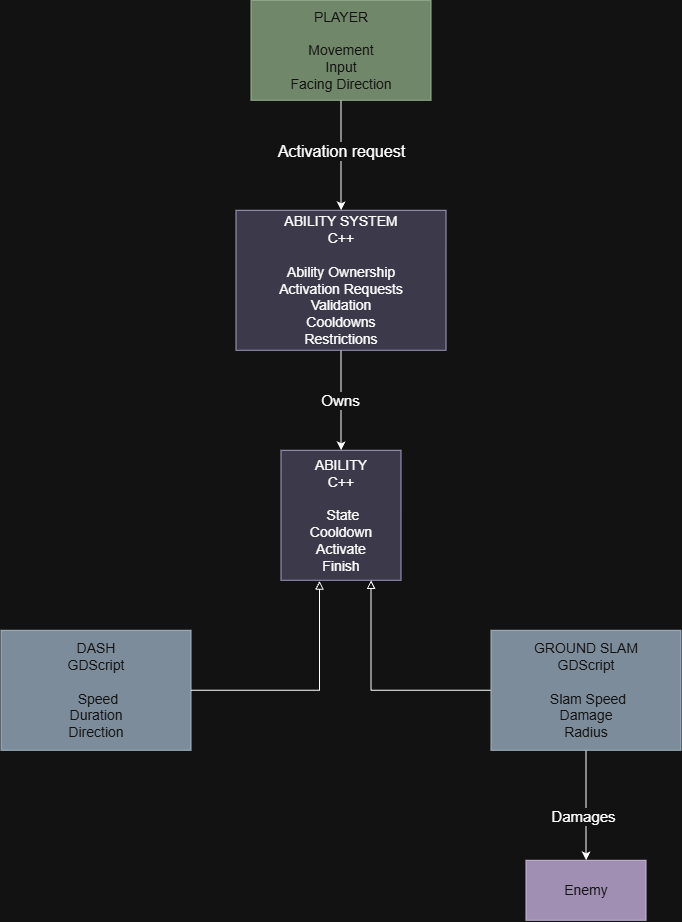

The diagram above was exported from draw.io. Its source (the exported page's mxGraphModel, read from the mxfile embedded in the PNG):
<mxGraphModel dx="908" dy="1336" grid="1" gridSize="10" guides="1" tooltips="1" connect="1" arrows="1" fold="1" page="1" pageScale="1" pageWidth="827" pageHeight="1169" math="0" shadow="0">
  <root>
    <mxCell id="0" />
    <mxCell id="1" parent="0" />
    <mxCell id="dvWmeETazzm7wX5UGi5f-3" edge="1" parent="1" source="dvWmeETazzm7wX5UGi5f-1" style="edgeStyle=orthogonalEdgeStyle;rounded=0;orthogonalLoop=1;jettySize=auto;html=1;" target="dvWmeETazzm7wX5UGi5f-2">
      <mxGeometry relative="1" as="geometry" />
    </mxCell>
    <mxCell id="dvWmeETazzm7wX5UGi5f-4" connectable="0" parent="dvWmeETazzm7wX5UGi5f-3" style="edgeLabel;html=1;align=center;verticalAlign=middle;resizable=0;points=[];fontSize=16;" value="Activation request" vertex="1">
      <mxGeometry relative="1" x="-0.3673" y="1" as="geometry">
        <mxPoint x="-1" y="15" as="offset" />
      </mxGeometry>
    </mxCell>
    <mxCell id="dvWmeETazzm7wX5UGi5f-1" parent="1" style="rounded=0;whiteSpace=wrap;html=1;fillColor=#6d8764;fontColor=#ffffff;strokeColor=#3A5431;" value="&lt;div&gt;&lt;font style=&quot;font-size: 14px;&quot;&gt;PLAYER&lt;/font&gt;&lt;/div&gt;&lt;div&gt;&lt;font style=&quot;font-size: 14px;&quot;&gt;&lt;br&gt;&lt;/font&gt;&lt;/div&gt;&lt;font style=&quot;font-size: 14px;&quot;&gt;Movement&lt;/font&gt;&lt;div&gt;&lt;font style=&quot;font-size: 14px;&quot;&gt;Input&lt;/font&gt;&lt;/div&gt;&lt;div&gt;&lt;font style=&quot;font-size: 14px;&quot;&gt;Facing Direction&lt;/font&gt;&lt;/div&gt;" vertex="1">
      <mxGeometry height="100" width="180" x="320" as="geometry" />
    </mxCell>
    <mxCell id="dvWmeETazzm7wX5UGi5f-6" edge="1" parent="1" source="dvWmeETazzm7wX5UGi5f-2" style="edgeStyle=orthogonalEdgeStyle;rounded=0;orthogonalLoop=1;jettySize=auto;html=1;" target="dvWmeETazzm7wX5UGi5f-5">
      <mxGeometry relative="1" as="geometry" />
    </mxCell>
    <mxCell id="dvWmeETazzm7wX5UGi5f-12" connectable="0" parent="dvWmeETazzm7wX5UGi5f-6" style="edgeLabel;html=1;align=center;verticalAlign=middle;resizable=0;points=[];" value="&lt;span style=&quot;font-size: 15px;&quot;&gt;Owns&lt;/span&gt;" vertex="1">
      <mxGeometry relative="1" x="-0.0213" y="-1" as="geometry">
        <mxPoint as="offset" />
      </mxGeometry>
    </mxCell>
    <mxCell id="dvWmeETazzm7wX5UGi5f-2" parent="1" style="rounded=0;whiteSpace=wrap;html=1;fillColor=#d0cee2;strokeColor=#56517e;" value="&lt;font style=&quot;font-size: 14px;&quot;&gt;ABILITY SYSTEM&lt;br&gt;C++&lt;br&gt;&lt;br&gt;Ability Ownership&lt;br&gt;Activation Requests&lt;br&gt;Validation&lt;br&gt;Cooldowns&lt;br&gt;Restrictions&lt;/font&gt;" vertex="1">
      <mxGeometry height="140" width="210" x="305" y="210" as="geometry" />
    </mxCell>
    <mxCell id="dvWmeETazzm7wX5UGi5f-5" parent="1" style="rounded=0;whiteSpace=wrap;html=1;fillColor=#d0cee2;strokeColor=#56517e;" value="&lt;font style=&quot;font-size: 14px;&quot;&gt;ABILITY&lt;br&gt;C++&lt;/font&gt;&lt;div&gt;&lt;span style=&quot;font-size: 14px;&quot;&gt;&lt;br&gt;&lt;/span&gt;&lt;div&gt;&lt;font style=&quot;font-size: 14px;&quot;&gt;&amp;nbsp;State&lt;br&gt;Cooldown&lt;br&gt;Activate&lt;br&gt;Finish&lt;/font&gt;&lt;/div&gt;&lt;/div&gt;" vertex="1">
      <mxGeometry height="130" width="120" x="350" y="450" as="geometry" />
    </mxCell>
    <mxCell id="dvWmeETazzm7wX5UGi5f-14" parent="1" style="rounded=0;whiteSpace=wrap;html=1;fillColor=#647687;strokeColor=#314354;fontColor=#ffffff;" value="&lt;font style=&quot;font-size: 14px;&quot;&gt;DASH&lt;br&gt;GDScript&lt;/font&gt;&lt;div&gt;&lt;font style=&quot;font-size: 14px;&quot;&gt;&lt;br&gt;&lt;/font&gt;&lt;/div&gt;&lt;div&gt;&lt;font style=&quot;font-size: 14px;&quot;&gt;&amp;nbsp;Speed&lt;br&gt;Duration&lt;br&gt;Direction&lt;/font&gt;&lt;/div&gt;" vertex="1">
      <mxGeometry height="120" width="190" x="70" y="630" as="geometry" />
    </mxCell>
    <mxCell id="dvWmeETazzm7wX5UGi5f-20" edge="1" parent="1" source="dvWmeETazzm7wX5UGi5f-16" style="edgeStyle=orthogonalEdgeStyle;rounded=0;orthogonalLoop=1;jettySize=auto;html=1;entryX=0.75;entryY=1;entryDx=0;entryDy=0;endArrow=block;endFill=0;" target="dvWmeETazzm7wX5UGi5f-5">
      <mxGeometry relative="1" as="geometry" />
    </mxCell>
    <mxCell id="dvWmeETazzm7wX5UGi5f-22" edge="1" parent="1" source="dvWmeETazzm7wX5UGi5f-16" style="edgeStyle=orthogonalEdgeStyle;rounded=0;orthogonalLoop=1;jettySize=auto;html=1;" target="dvWmeETazzm7wX5UGi5f-21">
      <mxGeometry relative="1" as="geometry" />
    </mxCell>
    <mxCell id="dvWmeETazzm7wX5UGi5f-23" connectable="0" parent="dvWmeETazzm7wX5UGi5f-22" style="edgeLabel;html=1;align=center;verticalAlign=middle;resizable=0;points=[];" value="&lt;font style=&quot;font-size: 15px;&quot;&gt;Damages&lt;/font&gt;" vertex="1">
      <mxGeometry relative="1" x="0.2029" y="-3" as="geometry">
        <mxPoint as="offset" />
      </mxGeometry>
    </mxCell>
    <mxCell id="dvWmeETazzm7wX5UGi5f-16" parent="1" style="rounded=0;whiteSpace=wrap;html=1;fillColor=#647687;strokeColor=#314354;fontColor=#ffffff;" value="&lt;font style=&quot;font-size: 14px;&quot;&gt;GROUND SLAM&lt;br&gt;GDScript&lt;/font&gt;&lt;div&gt;&lt;font style=&quot;font-size: 14px;&quot;&gt;&lt;br&gt;&lt;/font&gt;&lt;/div&gt;&lt;div&gt;&lt;font style=&quot;font-size: 14px;&quot;&gt;&amp;nbsp;Slam Speed&lt;br&gt;Damage&lt;br&gt;Radius&lt;/font&gt;&lt;/div&gt;" vertex="1">
      <mxGeometry height="120" width="190" x="560" y="630" as="geometry" />
    </mxCell>
    <mxCell id="dvWmeETazzm7wX5UGi5f-19" edge="1" parent="1" source="dvWmeETazzm7wX5UGi5f-14" style="edgeStyle=orthogonalEdgeStyle;rounded=0;orthogonalLoop=1;jettySize=auto;html=1;entryX=0.321;entryY=1.006;entryDx=0;entryDy=0;entryPerimeter=0;endArrow=block;endFill=0;" target="dvWmeETazzm7wX5UGi5f-5">
      <mxGeometry relative="1" as="geometry" />
    </mxCell>
    <mxCell id="dvWmeETazzm7wX5UGi5f-21" parent="1" style="rounded=0;whiteSpace=wrap;html=1;fillColor=#76608a;fontColor=#ffffff;strokeColor=#432D57;" value="&lt;font style=&quot;font-size: 14px;&quot;&gt;Enemy&lt;/font&gt;" vertex="1">
      <mxGeometry height="60" width="120" x="595" y="860" as="geometry" />
    </mxCell>
  </root>
</mxGraphModel>